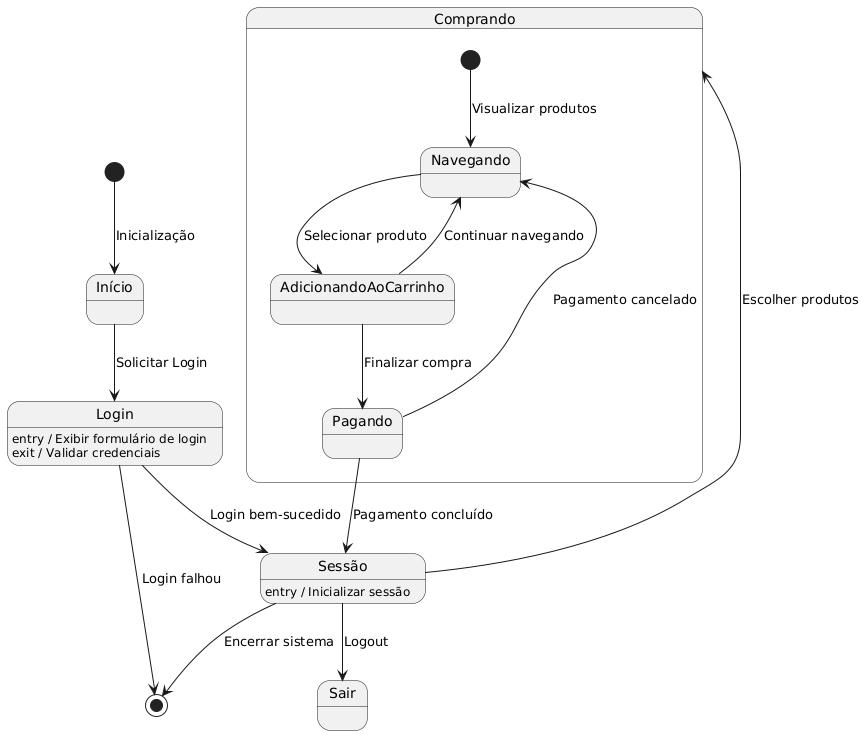

The diagram above was rendered by PlantUML. Its source (embedded in the PNG):
@startuml
[*] --> Início : Inicialização

Início --> Login : Solicitar Login
Login : entry / Exibir formulário de login
Login : exit / Validar credenciais

Login --> Sessão : Login bem-sucedido
Login --> [*] : Login falhou

Sessão : entry / Inicializar sessão
Sessão --> Comprando : Escolher produtos
Sessão --> Sair : Logout

state Comprando {
    [*] --> Navegando : Visualizar produtos
    Navegando --> AdicionandoAoCarrinho : Selecionar produto
    AdicionandoAoCarrinho --> Navegando : Continuar navegando
    AdicionandoAoCarrinho --> Pagando : Finalizar compra
}

Pagando --> Sessão : Pagamento concluído
Pagando --> Navegando : Pagamento cancelado

Sessão --> [*] : Encerrar sistema
@enduml